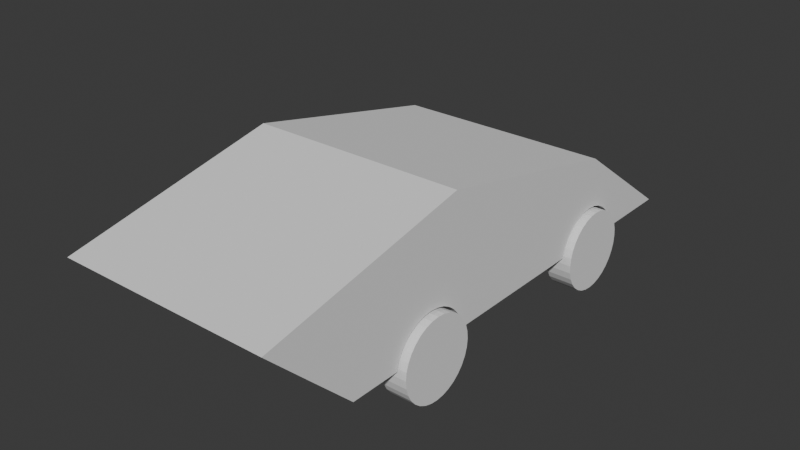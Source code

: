 # Source: Car.blend  (saved by Blender 4.0.36; exported with 4.5.12 LTS)
import bpy
from mathutils import Matrix  # noqa: F401  (used for matrix-valued properties, if any)

bpy.ops.wm.read_factory_settings(use_empty=True)
scene = bpy.context.scene
scene.name = 'Scene'

# ---- collections
col_collection = bpy.data.collections.new('Collection'); scene.collection.children.link(col_collection)

# ---- world
world_world = bpy.data.worlds.new('World'); scene.world = world_world
world_world.use_nodes = True; world_world.node_tree.nodes.clear()
_N = world_world.node_tree.nodes; _L = world_world.node_tree.links
n0 = _N.new('ShaderNodeOutputWorld'); n0.name = 'World Output'; n0.location = (300, 300)
n1 = _N.new('ShaderNodeBackground'); n1.name = 'Background'; n1.location = (10, 300)
n1.inputs[0].default_value = (0.05088, 0.05088, 0.05088, 1.0)
_L.new(n1.outputs[0], n0.inputs[0])
n0.is_active_output = True
world_world.color = (0.05088, 0.05088, 0.05088)
world_world.use_sun_shadow = False
world_world.sun_shadow_jitter_overblur = 0.0

# ---- meshes
me_cube_001 = bpy.data.meshes.new('Cube.001')
me_cube_001.from_pydata([(-1.0, -0.882, -1.0), (-1.0, -1.247, 1.0), (-1.0, 1.0, -1.0), (-1.0, 0.5074, 1.0), (1.0, -0.882, -1.0), (1.0, -1.247, 1.0), (1.0, 1.0, -1.0), (1.0, 0.5074, 1.0), (-1.0, 0.05871, -1.0), (-1.0, -0.3703, 2.06), (1.0, 0.05871, -1.0), (1.0, -0.3703, 2.06), (-1.0, -1.065, 0.0), (-1.0, 0.7537, 0.0), (1.0, 0.7537, 0.0), (1.0, -1.065, 0.0), (1.0, -0.1558, 0.5302), (-1.0, -0.1558, 0.5302), (-0.9, 0.4883, 0.95), (0.9, 0.4883, 0.95), (-0.9, 0.7099, 0.05001), (0.9, 0.7099, 0.05001), (0.8227, 0.3221, -0.9671), (0.8227, 0.3322, -0.7795), (0.8227, 0.3485, -0.6066), (0.8227, 0.3705, -0.455), (0.8227, 0.3974, -0.3307), (0.8227, 0.428, -0.2383), (0.8227, 0.4612, -0.1814), (0.8227, 0.4957, -0.1622), (0.8227, 0.5303, -0.1814), (0.8227, 0.5635, -0.2383), (0.8227, 0.5941, -0.3307), (0.8227, 0.6209, -0.455), (0.8227, 0.6429, -0.6066), (0.8227, 0.6593, -0.7795), (0.8227, 0.6694, -0.9671), (-0.8227, 0.3221, -0.9671), (-0.8227, 0.3322, -0.7795), (-0.8227, 0.3485, -0.6066), (-0.8227, 0.3705, -0.455), (-0.8227, 0.3974, -0.3307), (-0.8227, 0.428, -0.2383), (-0.8227, 0.4612, -0.1814), (-0.8227, 0.4957, -0.1622), (-0.8227, 0.5303, -0.1814), (-0.8227, 0.5635, -0.2383), (-0.8227, 0.5941, -0.3307), (-0.8227, 0.6209, -0.455), (-0.8227, 0.6429, -0.6066), (-0.8227, 0.6593, -0.7795), (-0.8227, 0.6694, -0.9671), (0.8227, -0.3221, -0.9671), (0.8227, -0.3322, -0.7795), (0.8227, -0.3485, -0.6066), (0.8227, -0.3705, -0.455), (0.8227, -0.3974, -0.3307), (0.8227, -0.428, -0.2383), (0.8227, -0.4612, -0.1814), (0.8227, -0.4957, -0.1622), (0.8227, -0.5303, -0.1814), (0.8227, -0.5635, -0.2383), (0.8227, -0.5941, -0.3307), (0.8227, -0.6209, -0.455), (0.8227, -0.6429, -0.6066), (0.8227, -0.6593, -0.7795), (0.8227, -0.6694, -0.9671), (-0.8227, -0.3221, -0.9671), (-0.8227, -0.3322, -0.7795), (-0.8227, -0.3485, -0.6066), (-0.8227, -0.3705, -0.455), (-0.8227, -0.3974, -0.3307), (-0.8227, -0.428, -0.2383), (-0.8227, -0.4612, -0.1814), (-0.8227, -0.4957, -0.1622), (-0.8227, -0.5303, -0.1814), (-0.8227, -0.5635, -0.2383), (-0.8227, -0.5941, -0.3307), (-0.8227, -0.6209, -0.455), (-0.8227, -0.6429, -0.6066), (-0.8227, -0.6593, -0.7795), (-0.8227, -0.6694, -0.9671), (0.8227, -0.67, -1.0), (1.0, -0.67, -1.0), (1.0, -0.3215, -1.0), (0.8227, -0.3215, -1.0), (-0.8227, -0.67, -1.0), (-1.0, -0.67, -1.0), (-0.8227, -0.3215, -1.0), (-1.0, -0.3215, -1.0), (0.8227, 0.3215, -1.0), (0.8227, 0.67, -1.0), (1.0, 0.67, -1.0), (1.0, 0.3215, -1.0), (-1.0, 0.3215, -1.0), (-0.8227, 0.3215, -1.0), (-1.0, 0.67, -1.0), (-0.8227, 0.67, -1.0), (-1.0, -0.5941, -0.3307), (-1.0, -0.4957, -0.1622), (-1.0, -0.5635, -0.2383), (-1.0, -0.5303, -0.1814), (-1.0, -0.6694, -0.9671), (-1.0, -0.6593, -0.7795), (-1.0, -0.6429, -0.6066), (-1.0, -0.4612, -0.1814), (-1.0, -0.6209, -0.455), (-1.0, -0.3221, -0.9671), (-1.0, -0.3322, -0.7795), (-1.0, -0.3485, -0.6066), (-1.0, -0.3705, -0.455), (-1.0, -0.3974, -0.3307), (-1.0, -0.428, -0.2383), (1.0, 0.428, -0.2383), (1.0, 0.4612, -0.1814), (1.0, 0.4957, -0.1622), (1.0, 0.5303, -0.1814), (1.0, 0.6209, -0.455), (1.0, 0.5941, -0.3307), (1.0, 0.5635, -0.2383), (1.0, 0.3221, -0.9671), (1.0, 0.3322, -0.7795), (1.0, 0.3485, -0.6066), (1.0, 0.3705, -0.455), (1.0, 0.3974, -0.3307), (1.0, 0.6694, -0.9671), (1.0, 0.6593, -0.7795), (1.0, 0.6429, -0.6066), (1.0, -0.5941, -0.3307), (1.0, -0.5635, -0.2383), (1.0, -0.4612, -0.1814), (1.0, -0.4957, -0.1622), (1.0, -0.5303, -0.1814), (1.0, -0.3485, -0.6066), (1.0, -0.3705, -0.455), (1.0, -0.3974, -0.3307), (1.0, -0.428, -0.2383), (1.0, -0.6694, -0.9671), (1.0, -0.6593, -0.7795), (1.0, -0.6429, -0.6066), (1.0, -0.6209, -0.455), (1.0, -0.3221, -0.9671), (1.0, -0.3322, -0.7795), (-1.0, 0.3705, -0.455), (-1.0, 0.3974, -0.3307), (-1.0, 0.428, -0.2383), (-1.0, 0.4957, -0.1622), (-1.0, 0.4612, -0.1814), (-1.0, 0.5635, -0.2383), (-1.0, 0.5303, -0.1814), (-1.0, 0.3221, -0.9671), (-1.0, 0.3322, -0.7795), (-1.0, 0.5941, -0.3307), (-1.0, 0.3485, -0.6066), (-1.0, 0.6694, -0.9671), (-1.0, 0.6593, -0.7795), (-1.0, 0.6429, -0.6066), (-1.0, 0.6209, -0.455)], [], [(17, 9, 3, 13), (3, 7, 19, 18), (16, 11, 5, 15), (15, 5, 1, 12), (4, 0, 87, 86, 88, 89, 8, 10, 84, 85, 82, 83), (11, 9, 1, 5), (7, 3, 9, 11), (10, 8, 94, 95, 97, 96, 2, 6, 92, 91, 90, 93), (14, 7, 11, 16), (12, 1, 9, 17), (0, 12, 17, 8, 89, 107, 108, 109, 110, 111, 112, 105, 99, 101, 100, 98, 106, 104, 103, 102, 87), (125, 92, 6, 14, 16, 10, 93, 120, 121, 122, 123, 124, 113, 114, 115, 116, 119, 118, 117, 127, 126), (4, 15, 12, 0), (141, 84, 10, 16, 15, 4, 83, 137, 138, 139, 140, 128, 129, 132, 131, 130, 136, 135, 134, 133, 142), (2, 13, 14, 6), (8, 17, 13, 2, 96, 154, 155, 156, 157, 152, 148, 149, 146, 147, 145, 144, 143, 153, 151, 150, 94), (13, 3, 18, 20), (14, 13, 20, 21), (7, 14, 21, 19), (22, 120, 93, 90), (22, 23, 121, 120), (23, 24, 122, 121), (24, 25, 123, 122), (25, 26, 124, 123), (26, 27, 113, 124), (27, 28, 114, 113), (28, 29, 115, 114), (29, 30, 116, 115), (30, 31, 119, 116), (31, 32, 118, 119), (32, 33, 117, 118), (33, 34, 127, 117), (34, 35, 126, 127), (35, 36, 125, 126), (36, 91, 92, 125), (91, 36, 35, 34, 33, 32, 31, 30, 29, 28, 27, 26, 25, 24, 23, 22, 90), (95, 94, 150, 37), (38, 37, 150, 151), (39, 38, 151, 153), (40, 39, 153, 143), (41, 40, 143, 144), (42, 41, 144, 145), (43, 42, 145, 147), (44, 43, 147, 146), (45, 44, 146, 149), (46, 45, 149, 148), (47, 46, 148, 152), (48, 47, 152, 157), (49, 48, 157, 156), (50, 49, 156, 155), (51, 50, 155, 154), (97, 51, 154, 96), (95, 37, 38, 39, 40, 41, 42, 43, 44, 45, 46, 47, 48, 49, 50, 51, 97), (84, 141, 52, 85), (142, 53, 52, 141), (133, 54, 53, 142), (134, 55, 54, 133), (135, 56, 55, 134), (136, 57, 56, 135), (130, 58, 57, 136), (131, 59, 58, 130), (132, 60, 59, 131), (129, 61, 60, 132), (128, 62, 61, 129), (140, 63, 62, 128), (139, 64, 63, 140), (138, 65, 64, 139), (137, 66, 65, 138), (82, 66, 137, 83), (85, 52, 53, 54, 55, 56, 57, 58, 59, 60, 61, 62, 63, 64, 65, 66, 82), (107, 89, 88, 67), (107, 67, 68, 108), (108, 68, 69, 109), (109, 69, 70, 110), (110, 70, 71, 111), (111, 71, 72, 112), (112, 72, 73, 105), (105, 73, 74, 99), (99, 74, 75, 101), (101, 75, 76, 100), (100, 76, 77, 98), (98, 77, 78, 106), (106, 78, 79, 104), (104, 79, 80, 103), (103, 80, 81, 102), (102, 81, 86, 87), (86, 81, 80, 79, 78, 77, 76, 75, 74, 73, 72, 71, 70, 69, 68, 67, 88)])
_uv = me_cube_001.uv_layers.new(name='UVMap')
_uv.uv.foreach_set('vector', [0.5, 0.125, 0.625, 0.125, 0.625, 0.25, 0.5, 0.25, 0.875, 0.5, 0.625, 0.5, 0.625, 0.5, 0.875, 0.5, 0.5, 0.625, 0.625, 0.625, 0.625, 0.75, 0.5, 0.75, 0.5, 0.75, 0.625, 0.75, 0.625, 1.0, 0.5, 1.0, 0.375, 0.75, 0.125, 0.75, 0.125, 0.7218, 0.1472, 0.7218, 0.1472, 0.6755, 0.125, 0.6755, 0.125, 0.625, 0.375, 0.625, 0.375, 0.6755, 0.3528, 0.6755, 0.3528, 0.7218, 0.375, 0.7218, 0.625, 0.625, 0.875, 0.625, 0.875, 0.75, 0.625, 0.75, 0.625, 0.5, 0.875, 0.5, 0.875, 0.625, 0.625, 0.625, 0.375, 0.625, 0.125, 0.625, 0.125, 0.5901, 0.1472, 0.5901, 0.1472, 0.5438, 0.125, 0.5438, 0.125, 0.5, 0.375, 0.5, 0.375, 0.5438, 0.3528, 0.5438, 0.3528, 0.5901, 0.375, 0.5901, 0.5, 0.5, 0.625, 0.5, 0.625, 0.625, 0.5, 0.625, 0.5, 0.0, 0.625, 0.0, 0.625, 0.125, 0.5, 0.125, 0.375, 0.0, 0.5, 0.0, 0.5, 0.125, 0.375, 0.125, 0.375, 0.07445, 0.3782, 0.07506, 0.3961, 0.07755, 0.4124, 0.07887, 0.4266, 0.07902, 0.4386, 0.078, 0.4478, 0.07587, 0.454, 0.07273, 0.457, 0.06868, 0.4565, 0.06387, 0.4523, 0.05846, 0.4443, 0.05262, 0.4325, 0.04652, 0.417, 0.04037, 0.3985, 0.03441, 0.3784, 0.02895, 0.375, 0.02817, 0.3786, 0.543, 0.375, 0.5438, 0.375, 0.5, 0.5, 0.5, 0.5, 0.625, 0.375, 0.625, 0.375, 0.5901, 0.3783, 0.5892, 0.397, 0.5833, 0.4144, 0.5769, 0.4303, 0.57, 0.4441, 0.5629, 0.4551, 0.556, 0.4627, 0.5495, 0.4665, 0.5439, 0.4659, 0.5393, 0.4607, 0.5362, 0.4509, 0.5345, 0.4369, 0.5346, 0.4194, 0.5361, 0.3995, 0.539, 0.375, 0.75, 0.5, 0.75, 0.5, 1.0, 0.375, 1.0, 0.3782, 0.6749, 0.375, 0.6755, 0.375, 0.625, 0.5, 0.625, 0.5, 0.75, 0.375, 0.75, 0.375, 0.7218, 0.3784, 0.721, 0.3985, 0.7156, 0.417, 0.7096, 0.4325, 0.7035, 0.4443, 0.6974, 0.4523, 0.6915, 0.4565, 0.6861, 0.457, 0.6813, 0.454, 0.6773, 0.4478, 0.6741, 0.4386, 0.672, 0.4266, 0.671, 0.4124, 0.6711, 0.3961, 0.6725, 0.375, 0.25, 0.5, 0.25, 0.5, 0.5, 0.375, 0.5, 0.375, 0.125, 0.5, 0.125, 0.5, 0.25, 0.375, 0.25, 0.375, 0.2062, 0.3786, 0.207, 0.3995, 0.211, 0.4194, 0.2139, 0.4369, 0.2154, 0.4509, 0.2155, 0.4607, 0.2138, 0.4659, 0.2107, 0.4665, 0.2061, 0.4627, 0.2005, 0.4551, 0.194, 0.4441, 0.1871, 0.4303, 0.18, 0.4144, 0.1731, 0.397, 0.1667, 0.3783, 0.1608, 0.375, 0.1599, 0.5, 0.25, 0.625, 0.25, 0.625, 0.25, 0.5, 0.25, 0.5, 0.5, 0.5, 0.25, 0.5, 0.25, 0.5, 0.5, 0.625, 0.5, 0.5, 0.5, 0.5, 0.5, 0.625, 0.5, 0.4688, 0.5, 0.4688, 0.8501, 0.474, 0.8501, 0.474, 0.5, 0.4688, 0.5, 0.4375, 0.5, 0.4375, 0.8501, 0.4688, 0.8501, 0.4375, 0.5, 0.4062, 0.5, 0.4062, 0.8501, 0.4375, 0.8501, 0.4062, 0.5, 0.375, 0.5, 0.375, 0.8501, 0.4062, 0.8501, 0.375, 0.5, 0.3438, 0.5, 0.3438, 0.8501, 0.375, 0.8501, 0.3438, 0.5, 0.3125, 0.5, 0.3125, 0.8501, 0.3438, 0.8501, 0.3125, 0.5, 0.2812, 0.5, 0.2812, 0.8501, 0.3125, 0.8501, 0.2812, 0.5, 0.25, 0.5, 0.25, 0.8501, 0.2812, 0.8501, 0.25, 0.5, 0.2188, 0.5, 0.2188, 0.8501, 0.25, 0.8501, 0.2188, 0.5, 0.1875, 0.5, 0.1875, 0.8501, 0.2188, 0.8501, 0.1875, 0.5, 0.1562, 0.5, 0.1562, 0.8501, 0.1875, 0.8501, 0.1562, 0.5, 0.125, 0.5, 0.125, 0.8501, 0.1562, 0.8501, 0.125, 0.5, 0.09375, 0.5, 0.09375, 0.8501, 0.125, 0.8501, 0.09375, 0.5, 0.0625, 0.5, 0.0625, 0.8501, 0.09375, 0.8501, 0.0625, 0.5, 0.03125, 0.5, 0.03125, 0.8501, 0.0625, 0.8501, 0.03125, 0.5, 0.02597, 0.5, 0.02597, 0.8501, 0.03125, 0.8501, 0.7111, 0.4862, 0.7032, 0.4854, 0.8418, 0.4717, 0.8833, 0.4496, 0.9197, 0.4197, 0.9496, 0.3833, 0.9717, 0.3418, 0.9854, 0.2968, 0.99, 0.25, 0.9854, 0.2032, 0.9717, 0.1582, 0.9496, 0.1167, 0.9197, 0.08029, 0.8833, 0.05045, 0.8418, 0.02827, 0.7968, 0.01461, 0.7889, 0.01383, 0.474, 0.5, 0.474, 0.8501, 0.4688, 0.8501, 0.4688, 0.5, 0.4375, 0.5, 0.4688, 0.5, 0.4688, 0.8501, 0.4375, 0.8501, 0.4062, 0.5, 0.4375, 0.5, 0.4375, 0.8501, 0.4062, 0.8501, 0.375, 0.5, 0.4062, 0.5, 0.4062, 0.8501, 0.375, 0.8501, 0.3438, 0.5, 0.375, 0.5, 0.375, 0.8501, 0.3438, 0.8501, 0.3125, 0.5, 0.3438, 0.5, 0.3438, 0.8501, 0.3125, 0.8501, 0.2812, 0.5, 0.3125, 0.5, 0.3125, 0.8501, 0.2812, 0.8501, 0.25, 0.5, 0.2812, 0.5, 0.2812, 0.8501, 0.25, 0.8501, 0.2188, 0.5, 0.25, 0.5, 0.25, 0.8501, 0.2188, 0.8501, 0.1875, 0.5, 0.2188, 0.5, 0.2188, 0.8501, 0.1875, 0.8501, 0.1562, 0.5, 0.1875, 0.5, 0.1875, 0.8501, 0.1562, 0.8501, 0.125, 0.5, 0.1562, 0.5, 0.1562, 0.8501, 0.125, 0.8501, 0.09375, 0.5, 0.125, 0.5, 0.125, 0.8501, 0.09375, 0.8501, 0.0625, 0.5, 0.09375, 0.5, 0.09375, 0.8501, 0.0625, 0.8501, 0.03125, 0.5, 0.0625, 0.5, 0.0625, 0.8501, 0.03125, 0.8501, 0.02597, 0.5, 0.03125, 0.5, 0.03125, 0.8501, 0.02597, 0.8501, 0.7111, 0.01383, 0.7032, 0.01461, 0.6582, 0.02827, 0.6167, 0.05045, 0.5803, 0.08029, 0.5504, 0.1167, 0.5283, 0.1582, 0.5146, 0.2032, 0.51, 0.25, 0.5146, 0.2968, 0.5283, 0.3418, 0.5504, 0.3833, 0.5803, 0.4197, 0.6167, 0.4496, 0.6582, 0.4717, 0.7968, 0.4854, 0.7889, 0.4862, 0.474, 0.8501, 0.4688, 0.8501, 0.4688, 0.5, 0.474, 0.5, 0.4375, 0.8501, 0.4375, 0.5, 0.4688, 0.5, 0.4688, 0.8501, 0.4062, 0.8501, 0.4062, 0.5, 0.4375, 0.5, 0.4375, 0.8501, 0.375, 0.8501, 0.375, 0.5, 0.4062, 0.5, 0.4062, 0.8501, 0.3438, 0.8501, 0.3438, 0.5, 0.375, 0.5, 0.375, 0.8501, 0.3125, 0.8501, 0.3125, 0.5, 0.3438, 0.5, 0.3438, 0.8501, 0.2812, 0.8501, 0.2812, 0.5, 0.3125, 0.5, 0.3125, 0.8501, 0.25, 0.8501, 0.25, 0.5, 0.2812, 0.5, 0.2812, 0.8501, 0.2188, 0.8501, 0.2188, 0.5, 0.25, 0.5, 0.25, 0.8501, 0.1875, 0.8501, 0.1875, 0.5, 0.2188, 0.5, 0.2188, 0.8501, 0.1562, 0.8501, 0.1562, 0.5, 0.1875, 0.5, 0.1875, 0.8501, 0.125, 0.8501, 0.125, 0.5, 0.1562, 0.5, 0.1562, 0.8501, 0.09375, 0.8501, 0.09375, 0.5, 0.125, 0.5, 0.125, 0.8501, 0.0625, 0.8501, 0.0625, 0.5, 0.09375, 0.5, 0.09375, 0.8501, 0.03125, 0.8501, 0.03125, 0.5, 0.0625, 0.5, 0.0625, 0.8501, 0.02597, 0.5, 0.03125, 0.5, 0.03125, 0.8501, 0.02597, 0.8501, 0.7111, 0.01383, 0.7032, 0.01461, 0.6582, 0.02827, 0.6167, 0.05045, 0.5803, 0.08029, 0.5504, 0.1167, 0.5283, 0.1582, 0.5146, 0.2032, 0.51, 0.25, 0.5146, 0.2968, 0.5283, 0.3418, 0.5504, 0.3833, 0.5803, 0.4197, 0.6167, 0.4496, 0.6582, 0.4717, 0.7968, 0.4854, 0.7889, 0.4862, 0.4688, 0.8501, 0.474, 0.8501, 0.474, 0.5, 0.4688, 0.5, 0.4688, 0.8501, 0.4688, 0.5, 0.4375, 0.5, 0.4375, 0.8501, 0.4375, 0.8501, 0.4375, 0.5, 0.4062, 0.5, 0.4062, 0.8501, 0.4062, 0.8501, 0.4062, 0.5, 0.375, 0.5, 0.375, 0.8501, 0.375, 0.8501, 0.375, 0.5, 0.3438, 0.5, 0.3438, 0.8501, 0.3438, 0.8501, 0.3438, 0.5, 0.3125, 0.5, 0.3125, 0.8501, 0.3125, 0.8501, 0.3125, 0.5, 0.2812, 0.5, 0.2812, 0.8501, 0.2812, 0.8501, 0.2812, 0.5, 0.25, 0.5, 0.25, 0.8501, 0.25, 0.8501, 0.25, 0.5, 0.2188, 0.5, 0.2188, 0.8501, 0.2188, 0.8501, 0.2188, 0.5, 0.1875, 0.5, 0.1875, 0.8501, 0.1875, 0.8501, 0.1875, 0.5, 0.1562, 0.5, 0.1562, 0.8501, 0.1562, 0.8501, 0.1562, 0.5, 0.125, 0.5, 0.125, 0.8501, 0.125, 0.8501, 0.125, 0.5, 0.09375, 0.5, 0.09375, 0.8501, 0.09375, 0.8501, 0.09375, 0.5, 0.0625, 0.5, 0.0625, 0.8501, 0.0625, 0.8501, 0.0625, 0.5, 0.03125, 0.5, 0.03125, 0.8501, 0.03125, 0.8501, 0.03125, 0.5, 0.02597, 0.5, 0.02597, 0.8501, 0.7111, 0.4862, 0.7032, 0.4854, 0.8418, 0.4717, 0.8833, 0.4496, 0.9197, 0.4197, 0.9496, 0.3833, 0.9717, 0.3418, 0.9854, 0.2968, 0.99, 0.25, 0.9854, 0.2032, 0.9717, 0.1582, 0.9496, 0.1167, 0.9197, 0.08029, 0.8833, 0.05045, 0.8418, 0.02827, 0.7968, 0.01461, 0.7889, 0.01383])
me_cube_001.update()
me_cylinder = bpy.data.meshes.new('Cylinder')
me_cylinder.from_pydata([(0.0, 1.0, -1.0), (0.0, 1.0, 1.0), (0.1951, 0.9808, -1.0), (0.1951, 0.9808, 1.0), (0.3827, 0.9239, -1.0), (0.3827, 0.9239, 1.0), (0.5556, 0.8315, -1.0), (0.5556, 0.8315, 1.0), (0.7071, 0.7071, -1.0), (0.7071, 0.7071, 1.0), (0.8315, 0.5556, -1.0), (0.8315, 0.5556, 1.0), (0.9239, 0.3827, -1.0), (0.9239, 0.3827, 1.0), (0.9808, 0.1951, -1.0), (0.9808, 0.1951, 1.0), (1.0, 0.0, -1.0), (1.0, 0.0, 1.0), (0.9808, -0.1951, -1.0), (0.9808, -0.1951, 1.0), (0.9239, -0.3827, -1.0), (0.9239, -0.3827, 1.0), (0.8315, -0.5556, -1.0), (0.8315, -0.5556, 1.0), (0.7071, -0.7071, -1.0), (0.7071, -0.7071, 1.0), (0.5556, -0.8315, -1.0), (0.5556, -0.8315, 1.0), (0.3827, -0.9239, -1.0), (0.3827, -0.9239, 1.0), (0.1951, -0.9808, -1.0), (0.1951, -0.9808, 1.0), (0.0, -1.0, -1.0), (0.0, -1.0, 1.0), (-0.1951, -0.9808, -1.0), (-0.1951, -0.9808, 1.0), (-0.3827, -0.9239, -1.0), (-0.3827, -0.9239, 1.0), (-0.5556, -0.8315, -1.0), (-0.5556, -0.8315, 1.0), (-0.7071, -0.7071, -1.0), (-0.7071, -0.7071, 1.0), (-0.8315, -0.5556, -1.0), (-0.8315, -0.5556, 1.0), (-0.9239, -0.3827, -1.0), (-0.9239, -0.3827, 1.0), (-0.9808, -0.1951, -1.0), (-0.9808, -0.1951, 1.0), (-1.0, 0.0, -1.0), (-1.0, 0.0, 1.0), (-0.9808, 0.1951, -1.0), (-0.9808, 0.1951, 1.0), (-0.9239, 0.3827, -1.0), (-0.9239, 0.3827, 1.0), (-0.8315, 0.5556, -1.0), (-0.8315, 0.5556, 1.0), (-0.7071, 0.7071, -1.0), (-0.7071, 0.7071, 1.0), (-0.5556, 0.8315, -1.0), (-0.5556, 0.8315, 1.0), (-0.3827, 0.9239, -1.0), (-0.3827, 0.9239, 1.0), (-0.1951, 0.9808, -1.0), (-0.1951, 0.9808, 1.0)], [], [(0, 1, 3, 2), (2, 3, 5, 4), (4, 5, 7, 6), (6, 7, 9, 8), (8, 9, 11, 10), (10, 11, 13, 12), (12, 13, 15, 14), (14, 15, 17, 16), (16, 17, 19, 18), (18, 19, 21, 20), (20, 21, 23, 22), (22, 23, 25, 24), (24, 25, 27, 26), (26, 27, 29, 28), (28, 29, 31, 30), (30, 31, 33, 32), (32, 33, 35, 34), (34, 35, 37, 36), (36, 37, 39, 38), (38, 39, 41, 40), (40, 41, 43, 42), (42, 43, 45, 44), (44, 45, 47, 46), (46, 47, 49, 48), (48, 49, 51, 50), (50, 51, 53, 52), (52, 53, 55, 54), (54, 55, 57, 56), (56, 57, 59, 58), (58, 59, 61, 60), (3, 1, 63, 61, 59, 57, 55, 53, 51, 49, 47, 45, 43, 41, 39, 37, 35, 33, 31, 29, 27, 25, 23, 21, 19, 17, 15, 13, 11, 9, 7, 5), (60, 61, 63, 62), (62, 63, 1, 0), (0, 2, 4, 6, 8, 10, 12, 14, 16, 18, 20, 22, 24, 26, 28, 30, 32, 34, 36, 38, 40, 42, 44, 46, 48, 50, 52, 54, 56, 58, 60, 62)])
_uv = me_cylinder.uv_layers.new(name='UVMap')
_uv.uv.foreach_set('vector', [1.0, 0.5, 1.0, 1.0, 0.9688, 1.0, 0.9688, 0.5, 0.9688, 0.5, 0.9688, 1.0, 0.9375, 1.0, 0.9375, 0.5, 0.9375, 0.5, 0.9375, 1.0, 0.9062, 1.0, 0.9062, 0.5, 0.9062, 0.5, 0.9062, 1.0, 0.875, 1.0, 0.875, 0.5, 0.875, 0.5, 0.875, 1.0, 0.8438, 1.0, 0.8438, 0.5, 0.8438, 0.5, 0.8438, 1.0, 0.8125, 1.0, 0.8125, 0.5, 0.8125, 0.5, 0.8125, 1.0, 0.7812, 1.0, 0.7812, 0.5, 0.7812, 0.5, 0.7812, 1.0, 0.75, 1.0, 0.75, 0.5, 0.75, 0.5, 0.75, 1.0, 0.7188, 1.0, 0.7188, 0.5, 0.7188, 0.5, 0.7188, 1.0, 0.6875, 1.0, 0.6875, 0.5, 0.6875, 0.5, 0.6875, 1.0, 0.6562, 1.0, 0.6562, 0.5, 0.6562, 0.5, 0.6562, 1.0, 0.625, 1.0, 0.625, 0.5, 0.625, 0.5, 0.625, 1.0, 0.5938, 1.0, 0.5938, 0.5, 0.5938, 0.5, 0.5938, 1.0, 0.5625, 1.0, 0.5625, 0.5, 0.5625, 0.5, 0.5625, 1.0, 0.5312, 1.0, 0.5312, 0.5, 0.5312, 0.5, 0.5312, 1.0, 0.5, 1.0, 0.5, 0.5, 0.5, 0.5, 0.5, 1.0, 0.4688, 1.0, 0.4688, 0.5, 0.4688, 0.5, 0.4688, 1.0, 0.4375, 1.0, 0.4375, 0.5, 0.4375, 0.5, 0.4375, 1.0, 0.4062, 1.0, 0.4062, 0.5, 0.4062, 0.5, 0.4062, 1.0, 0.375, 1.0, 0.375, 0.5, 0.375, 0.5, 0.375, 1.0, 0.3438, 1.0, 0.3438, 0.5, 0.3438, 0.5, 0.3438, 1.0, 0.3125, 1.0, 0.3125, 0.5, 0.3125, 0.5, 0.3125, 1.0, 0.2812, 1.0, 0.2812, 0.5, 0.2812, 0.5, 0.2812, 1.0, 0.25, 1.0, 0.25, 0.5, 0.25, 0.5, 0.25, 1.0, 0.2188, 1.0, 0.2188, 0.5, 0.2188, 0.5, 0.2188, 1.0, 0.1875, 1.0, 0.1875, 0.5, 0.1875, 0.5, 0.1875, 1.0, 0.1562, 1.0, 0.1562, 0.5, 0.1562, 0.5, 0.1562, 1.0, 0.125, 1.0, 0.125, 0.5, 0.125, 0.5, 0.125, 1.0, 0.09375, 1.0, 0.09375, 0.5, 0.09375, 0.5, 0.09375, 1.0, 0.0625, 1.0, 0.0625, 0.5, 0.2968, 0.4854, 0.25, 0.49, 0.2032, 0.4854, 0.1582, 0.4717, 0.1167, 0.4496, 0.08029, 0.4197, 0.05045, 0.3833, 0.02827, 0.3418, 0.01461, 0.2968, 0.01, 0.25, 0.01461, 0.2032, 0.02827, 0.1582, 0.05045, 0.1167, 0.08029, 0.08029, 0.1167, 0.05045, 0.1582, 0.02827, 0.2032, 0.01461, 0.25, 0.01, 0.2968, 0.01461, 0.3418, 0.02827, 0.3833, 0.05045, 0.4197, 0.08029, 0.4496, 0.1167, 0.4717, 0.1582, 0.4854, 0.2032, 0.49, 0.25, 0.4854, 0.2968, 0.4717, 0.3418, 0.4496, 0.3833, 0.4197, 0.4197, 0.3833, 0.4496, 0.3418, 0.4717, 0.0625, 0.5, 0.0625, 1.0, 0.03125, 1.0, 0.03125, 0.5, 0.03125, 0.5, 0.03125, 1.0, 0.0, 1.0, 0.0, 0.5, 0.75, 0.49, 0.7968, 0.4854, 0.8418, 0.4717, 0.8833, 0.4496, 0.9197, 0.4197, 0.9496, 0.3833, 0.9717, 0.3418, 0.9854, 0.2968, 0.99, 0.25, 0.9854, 0.2032, 0.9717, 0.1582, 0.9496, 0.1167, 0.9197, 0.08029, 0.8833, 0.05045, 0.8418, 0.02827, 0.7968, 0.01461, 0.75, 0.01, 0.7032, 0.01461, 0.6582, 0.02827, 0.6167, 0.05045, 0.5803, 0.08029, 0.5504, 0.1167, 0.5283, 0.1582, 0.5146, 0.2032, 0.51, 0.25, 0.5146, 0.2968, 0.5283, 0.3418, 0.5504, 0.3833, 0.5803, 0.4197, 0.6167, 0.4496, 0.6582, 0.4717, 0.7032, 0.4854])
me_cylinder.update()
me_cube_002 = bpy.data.meshes.new('Cube.002')
me_cube_002.from_pydata([(-0.9, 0.4883, 0.95), (0.9, 0.4883, 0.95), (-0.9, 0.7099, 0.05001), (0.9, 0.7099, 0.05001)], [], [(2, 0, 1, 3)])
_uv = me_cube_002.uv_layers.new(name='UVMap')
_uv.uv.foreach_set('vector', [0.5, 0.25, 0.625, 0.25, 0.625, 0.5, 0.5, 0.5])
me_cube_002.update()

# ---- objects
ob_body = bpy.data.objects.new('Body', me_cube_001)
ob_tires = bpy.data.objects.new('Tires', me_cylinder)
ob_windshield = bpy.data.objects.new('Windshield', me_cube_002)

# ---- transforms, parenting, visibility, modifiers, constraints
ob_body.location = (0.0, 0.0, 1.162)
ob_body.scale = (2.505, 5.648, 1.0)
ob_tires.location = (2.378, 2.8, 0.0)
ob_tires.rotation_euler = (0.0, 1.571, 0.0)
ob_tires.scale = (0.9412, 0.9412, 0.2985)
_m = ob_tires.modifiers.new('Mirror', 'MIRROR')
_m.use_axis = (True, True, False)
_m.mirror_object = ob_body
ob_windshield.location = (0.0, 0.0, 1.162)
ob_windshield.scale = (2.505, 5.648, 1.0)

# ---- collection membership
col_collection.objects.link(ob_body)
col_collection.objects.link(ob_tires)
col_collection.objects.link(ob_windshield)

# ---- scene / render settings (as saved in the file)
scene.frame_start = 1; scene.frame_end = 250; scene.frame_set(1)
scene.render.engine = 'BLENDER_EEVEE_NEXT'
scene.cycles.sampling_pattern = 'TABULATED_SOBOL'
bpy.context.view_layer.update()

# ---- added for rendering (the .blend has no active camera and no usable light): camera, sun
cam_auto = bpy.data.cameras.new('AutoCamera')
cam_auto.lens = 50.0
cam_auto.sensor_width = 36.0
cam_auto.clip_end = 1000.0
ob_auto_camera = bpy.data.objects.new('AutoCamera', cam_auto)
scene.collection.objects.link(ob_auto_camera)
ob_auto_camera.location = (13.3163, -16.6785, 11.7937)
ob_auto_camera.rotation_euler = (1.09748, -7.21219e-08, 0.694738)
scene.camera = ob_auto_camera
light_auto_sun = bpy.data.lights.new('AutoSun', 'SUN')
light_auto_sun.energy = 3.0
light_auto_sun.angle = 0.0523599
ob_auto_sun = bpy.data.objects.new('AutoSun', light_auto_sun)
scene.collection.objects.link(ob_auto_sun)
ob_auto_sun.rotation_euler = (0.872665, 0.174533, 0.523599)
bpy.context.view_layer.update()
